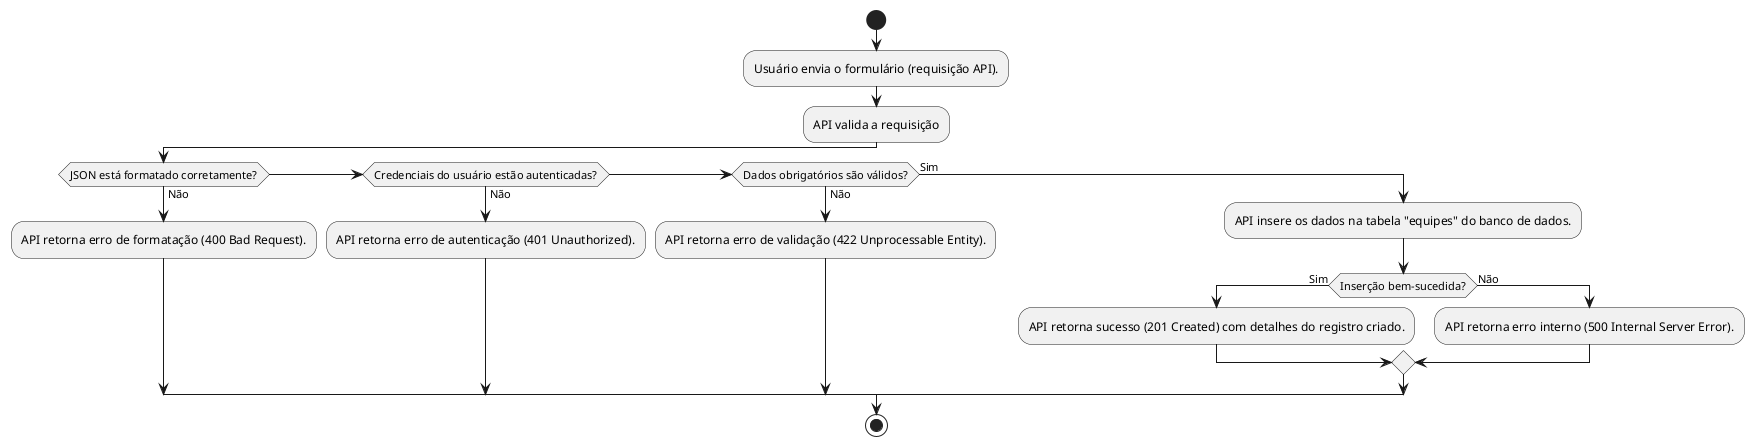

The diagram above was rendered by PlantUML. Its source (embedded in the PNG):
@startuml
start
:Usuário envia o formulário (requisição API).;
:API valida a requisição;
if (JSON está formatado corretamente?) then (Não)
    :API retorna erro de formatação (400 Bad Request).;
elseif (Credenciais do usuário estão autenticadas?) then (Não)
    :API retorna erro de autenticação (401 Unauthorized).;
elseif (Dados obrigatórios são válidos?) then (Não)
    :API retorna erro de validação (422 Unprocessable Entity).;
else (Sim)
    :API insere os dados na tabela "equipes" do banco de dados.;
    if (Inserção bem-sucedida?) then (Sim)
        :API retorna sucesso (201 Created) com detalhes do registro criado.;
    else (Não)
        :API retorna erro interno (500 Internal Server Error).;
    endif
endif
stop
@enduml